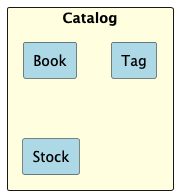

The diagram above was rendered by PlantUML. Its source (embedded in the PNG):
@startuml catalog_context
rectangle Catalog #lightyellow {
    rectangle Book #lightblue
    rectangle Tag #lightblue
    rectangle Stock #lightblue
}
@enduml